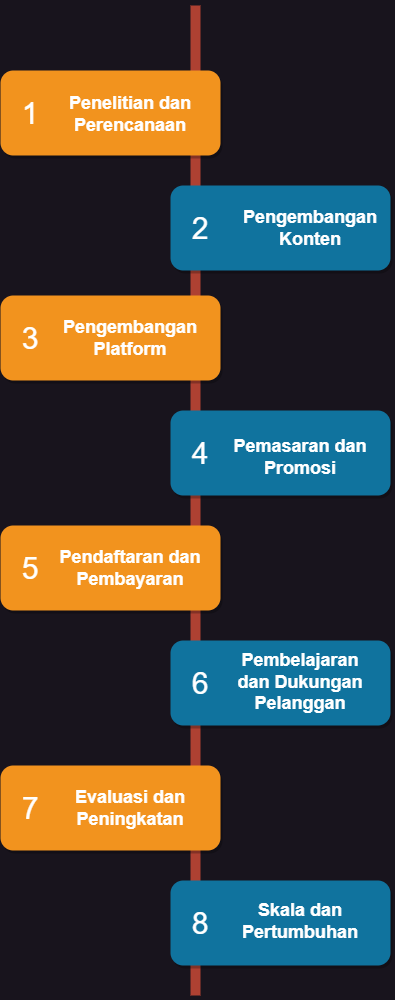

The diagram above was exported from draw.io. Its source (the exported page's mxGraphModel, read from the mxfile embedded in the PNG):
<mxGraphModel dx="728" dy="808" grid="1" gridSize="10" guides="1" tooltips="1" connect="1" arrows="1" fold="1" page="1" pageScale="1" pageWidth="850" pageHeight="1100" background="none" math="0" shadow="0">
  <root>
    <mxCell id="0" />
    <mxCell id="1" parent="0" />
    <mxCell id="2a0f93b5c73ef8e7-1" value="" style="line;strokeWidth=10;direction=south;html=1;fillColor=none;fontSize=13;fontColor=#000000;align=center;strokeColor=#AE4132;" parent="1" vertex="1">
      <mxGeometry x="360" y="70" width="10" height="990" as="geometry" />
    </mxCell>
    <mxCell id="2a0f93b5c73ef8e7-2" value="" style="rounded=1;whiteSpace=wrap;html=1;strokeColor=none;strokeWidth=1;fillColor=#F2931E;fontSize=13;fontColor=#FFFFFF;align=center;gradientColor=none;gradientDirection=east;verticalAlign=top;shadow=1;" parent="1" vertex="1">
      <mxGeometry x="170" y="135" width="220" height="85" as="geometry" />
    </mxCell>
    <mxCell id="2a0f93b5c73ef8e7-3" value="1" style="text;html=1;strokeColor=none;fillColor=none;align=center;verticalAlign=middle;whiteSpace=wrap;fontSize=30;fontColor=#FFFFFF;" parent="1" vertex="1">
      <mxGeometry x="180" y="168" width="40" height="20" as="geometry" />
    </mxCell>
    <mxCell id="2a0f93b5c73ef8e7-4" value="" style="rounded=1;whiteSpace=wrap;html=1;strokeColor=none;strokeWidth=1;fillColor=#10739E;fontSize=13;fontColor=#FFFFFF;align=center;gradientColor=none;gradientDirection=east;verticalAlign=top;shadow=1;" parent="1" vertex="1">
      <mxGeometry x="340" y="250" width="220" height="85" as="geometry" />
    </mxCell>
    <mxCell id="2a0f93b5c73ef8e7-5" value="2" style="text;html=1;strokeColor=none;fillColor=none;align=center;verticalAlign=middle;whiteSpace=wrap;fontSize=30;fontColor=#FFFFFF;" parent="1" vertex="1">
      <mxGeometry x="350" y="283" width="40" height="20" as="geometry" />
    </mxCell>
    <mxCell id="2a0f93b5c73ef8e7-6" value="" style="rounded=1;whiteSpace=wrap;html=1;strokeColor=none;strokeWidth=1;fillColor=#F2931E;fontSize=13;fontColor=#FFFFFF;align=center;gradientColor=none;gradientDirection=east;verticalAlign=top;shadow=1;" parent="1" vertex="1">
      <mxGeometry x="170" y="360" width="220" height="85" as="geometry" />
    </mxCell>
    <mxCell id="2a0f93b5c73ef8e7-7" value="3" style="text;html=1;strokeColor=none;fillColor=none;align=center;verticalAlign=middle;whiteSpace=wrap;fontSize=30;fontColor=#FFFFFF;" parent="1" vertex="1">
      <mxGeometry x="180" y="393" width="40" height="20" as="geometry" />
    </mxCell>
    <mxCell id="2a0f93b5c73ef8e7-8" value="" style="rounded=1;whiteSpace=wrap;html=1;strokeColor=none;strokeWidth=1;fillColor=#10739E;fontSize=13;fontColor=#FFFFFF;align=center;gradientColor=none;gradientDirection=east;verticalAlign=top;shadow=1;" parent="1" vertex="1">
      <mxGeometry x="340" y="475" width="220" height="85" as="geometry" />
    </mxCell>
    <mxCell id="2a0f93b5c73ef8e7-9" value="4" style="text;html=1;strokeColor=none;fillColor=none;align=center;verticalAlign=middle;whiteSpace=wrap;fontSize=30;fontColor=#FFFFFF;" parent="1" vertex="1">
      <mxGeometry x="350" y="508" width="40" height="20" as="geometry" />
    </mxCell>
    <mxCell id="2a0f93b5c73ef8e7-10" value="" style="rounded=1;whiteSpace=wrap;html=1;strokeColor=none;strokeWidth=1;fillColor=#F2931E;fontSize=13;fontColor=#FFFFFF;align=center;gradientColor=none;gradientDirection=east;verticalAlign=top;shadow=1;" parent="1" vertex="1">
      <mxGeometry x="170" y="590" width="220" height="85" as="geometry" />
    </mxCell>
    <mxCell id="2a0f93b5c73ef8e7-11" value="5" style="text;html=1;strokeColor=none;fillColor=none;align=center;verticalAlign=middle;whiteSpace=wrap;fontSize=30;fontColor=#FFFFFF;" parent="1" vertex="1">
      <mxGeometry x="180" y="623" width="40" height="20" as="geometry" />
    </mxCell>
    <mxCell id="2a0f93b5c73ef8e7-12" value="" style="rounded=1;whiteSpace=wrap;html=1;strokeColor=none;strokeWidth=1;fillColor=#10739E;fontSize=13;fontColor=#FFFFFF;align=center;gradientColor=none;gradientDirection=east;verticalAlign=top;shadow=1;" parent="1" vertex="1">
      <mxGeometry x="340" y="705" width="220" height="85" as="geometry" />
    </mxCell>
    <mxCell id="2a0f93b5c73ef8e7-13" value="6" style="text;html=1;strokeColor=none;fillColor=none;align=center;verticalAlign=middle;whiteSpace=wrap;fontSize=30;fontColor=#FFFFFF;" parent="1" vertex="1">
      <mxGeometry x="350" y="738" width="40" height="20" as="geometry" />
    </mxCell>
    <mxCell id="2a0f93b5c73ef8e7-14" value="" style="rounded=1;whiteSpace=wrap;html=1;strokeColor=none;strokeWidth=1;fillColor=#F2931E;fontSize=13;fontColor=#FFFFFF;align=center;gradientColor=none;gradientDirection=east;verticalAlign=top;shadow=1;" parent="1" vertex="1">
      <mxGeometry x="170" y="830" width="220" height="85" as="geometry" />
    </mxCell>
    <mxCell id="2a0f93b5c73ef8e7-15" value="7" style="text;html=1;strokeColor=none;fillColor=none;align=center;verticalAlign=middle;whiteSpace=wrap;fontSize=30;fontColor=#FFFFFF;" parent="1" vertex="1">
      <mxGeometry x="180" y="863" width="40" height="20" as="geometry" />
    </mxCell>
    <mxCell id="2a0f93b5c73ef8e7-16" value="" style="rounded=1;whiteSpace=wrap;html=1;strokeColor=none;strokeWidth=1;fillColor=#10739E;fontSize=13;fontColor=#FFFFFF;align=center;gradientColor=none;gradientDirection=east;verticalAlign=top;shadow=1;" parent="1" vertex="1">
      <mxGeometry x="340" y="945" width="220" height="85" as="geometry" />
    </mxCell>
    <mxCell id="2a0f93b5c73ef8e7-17" value="8" style="text;html=1;strokeColor=none;fillColor=none;align=center;verticalAlign=middle;whiteSpace=wrap;fontSize=30;fontColor=#FFFFFF;" parent="1" vertex="1">
      <mxGeometry x="350" y="978" width="40" height="20" as="geometry" />
    </mxCell>
    <mxCell id="2a0f93b5c73ef8e7-18" value="&lt;h1&gt;Penelitian dan Perencanaan&lt;/h1&gt;" style="text;html=1;spacing=5;spacingTop=-20;whiteSpace=wrap;overflow=hidden;strokeColor=none;strokeWidth=4;fillColor=none;gradientColor=#007FFF;fontSize=9;fontColor=#FFFFFF;align=center;" parent="1" vertex="1">
      <mxGeometry x="220" y="156" width="160" height="42" as="geometry" />
    </mxCell>
    <mxCell id="2a0f93b5c73ef8e7-19" value="&lt;h1&gt;Pengembangan Konten&lt;/h1&gt;" style="text;html=1;spacing=5;spacingTop=-20;whiteSpace=wrap;overflow=hidden;strokeColor=none;strokeWidth=4;fillColor=none;gradientColor=#007FFF;fontSize=9;fontColor=#FFFFFF;align=center;" parent="1" vertex="1">
      <mxGeometry x="400" y="269.5" width="160" height="46" as="geometry" />
    </mxCell>
    <mxCell id="2a0f93b5c73ef8e7-20" value="&lt;h1&gt;Pengembangan Platform&lt;/h1&gt;" style="text;html=1;spacing=5;spacingTop=-20;whiteSpace=wrap;overflow=hidden;strokeColor=none;strokeWidth=4;fillColor=none;gradientColor=#007FFF;fontSize=9;fontColor=#FFFFFF;align=center;" parent="1" vertex="1">
      <mxGeometry x="220" y="379.5" width="160" height="46" as="geometry" />
    </mxCell>
    <mxCell id="2a0f93b5c73ef8e7-21" value="&lt;h1&gt;Pemasaran dan Promosi&lt;/h1&gt;" style="text;html=1;spacing=5;spacingTop=-20;whiteSpace=wrap;overflow=hidden;strokeColor=none;strokeWidth=4;fillColor=none;gradientColor=#007FFF;fontSize=9;fontColor=#FFFFFF;align=center;" parent="1" vertex="1">
      <mxGeometry x="390" y="499" width="160" height="41" as="geometry" />
    </mxCell>
    <mxCell id="2a0f93b5c73ef8e7-22" value="&lt;h1&gt;Pendaftaran dan Pembayaran&lt;/h1&gt;" style="text;html=1;spacing=5;spacingTop=-20;whiteSpace=wrap;overflow=hidden;strokeColor=none;strokeWidth=4;fillColor=none;gradientColor=#007FFF;fontSize=9;fontColor=#FFFFFF;align=center;" parent="1" vertex="1">
      <mxGeometry x="220" y="609.5" width="160" height="46" as="geometry" />
    </mxCell>
    <mxCell id="2a0f93b5c73ef8e7-23" value="&lt;h1&gt;Pembelajaran dan Dukungan Pelanggan&lt;/h1&gt;" style="text;html=1;spacing=5;spacingTop=-20;whiteSpace=wrap;overflow=hidden;strokeColor=none;strokeWidth=4;fillColor=none;gradientColor=#007FFF;fontSize=9;fontColor=#FFFFFF;align=center;" parent="1" vertex="1">
      <mxGeometry x="390" y="713" width="160" height="77" as="geometry" />
    </mxCell>
    <mxCell id="2a0f93b5c73ef8e7-24" value="&lt;h1&gt;Evaluasi dan Peningkatan&lt;/h1&gt;" style="text;html=1;spacing=5;spacingTop=-20;whiteSpace=wrap;overflow=hidden;strokeColor=none;strokeWidth=4;fillColor=none;gradientColor=#007FFF;fontSize=9;fontColor=#FFFFFF;align=center;" parent="1" vertex="1">
      <mxGeometry x="220" y="849.5" width="160" height="46" as="geometry" />
    </mxCell>
    <mxCell id="2a0f93b5c73ef8e7-25" value="&lt;h1&gt;Skala dan Pertumbuhan&lt;/h1&gt;" style="text;html=1;spacing=5;spacingTop=-20;whiteSpace=wrap;overflow=hidden;strokeColor=none;strokeWidth=4;fillColor=none;gradientColor=#007FFF;fontSize=9;fontColor=#FFFFFF;align=center;" parent="1" vertex="1">
      <mxGeometry x="390" y="962.5" width="160" height="50" as="geometry" />
    </mxCell>
  </root>
</mxGraphModel>